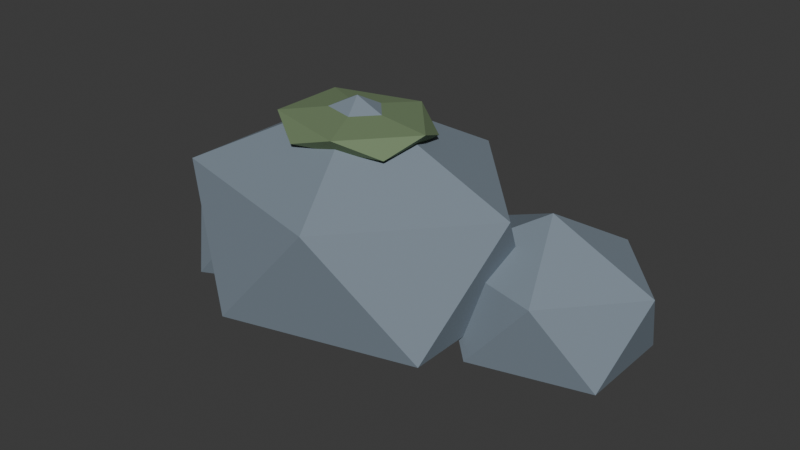 # Source: RockCluster.blend  (saved by Blender 5.2.44; exported with 4.5.12 LTS)
import bpy
from mathutils import Matrix  # noqa: F401  (used for matrix-valued properties, if any)

bpy.ops.wm.read_factory_settings(use_empty=True)
scene = bpy.context.scene
scene.name = 'Scene'

# ---- collections
col_collection = bpy.data.collections.new('Collection'); scene.collection.children.link(col_collection)

# ---- materials (node trees are filled in below, after node groups)
mat_l01r_slate = bpy.data.materials.new('L01R_Slate')
mat_l01r_slate.diffuse_color = (0.2, 0.25, 0.3, 1.0)
mat_l01r_moss = bpy.data.materials.new('L01R_Moss')
mat_l01r_moss.diffuse_color = (0.16, 0.23, 0.12, 1.0)

# ---- material node trees
mat_l01r_slate.use_nodes = True; mat_l01r_slate.node_tree.nodes.clear()
_N = mat_l01r_slate.node_tree.nodes; _L = mat_l01r_slate.node_tree.links
n0 = _N.new('ShaderNodeBsdfPrincipled'); n0.name = 'Principled BSDF'; n0.location = (-200, 100)
n0.inputs[0].default_value = (0.2, 0.25, 0.3, 1.0)
n0.inputs[2].default_value = 0.8
n0.inputs[10].default_value = 0.005
n1 = _N.new('ShaderNodeOutputMaterial'); n1.name = 'Material Output'; n1.location = (200, 100)
_L.new(n0.outputs[0], n1.inputs[0])
n1.is_active_output = True
mat_l01r_moss.use_nodes = True; mat_l01r_moss.node_tree.nodes.clear()
_N = mat_l01r_moss.node_tree.nodes; _L = mat_l01r_moss.node_tree.links
n0 = _N.new('ShaderNodeBsdfPrincipled'); n0.name = 'Principled BSDF'; n0.location = (-200, 100)
n0.inputs[0].default_value = (0.16, 0.23, 0.12, 1.0)
n0.inputs[2].default_value = 0.8
n0.inputs[10].default_value = 0.005
n1 = _N.new('ShaderNodeOutputMaterial'); n1.name = 'Material Output'; n1.location = (200, 100)
_L.new(n0.outputs[0], n1.inputs[0])
n1.is_active_output = True

# ---- world
world_world = bpy.data.worlds.new('World'); scene.world = world_world
world_world.use_nodes = True; world_world.node_tree.nodes.clear()
_N = world_world.node_tree.nodes; _L = world_world.node_tree.links
n0 = _N.new('ShaderNodeOutputWorld'); n0.name = 'World Output'; n0.location = (200, 100)
n1 = _N.new('ShaderNodeBackground'); n1.name = 'Background'; n1.location = (-200, 100)
n1.inputs[0].default_value = (0.05088, 0.05088, 0.05088, 1.0)
_L.new(n1.outputs[0], n0.inputs[0])
n0.is_active_output = True
world_world.color = (0.05088, 0.05088, 0.05088)
world_world.sun_shadow_jitter_overblur = 0.0

# ---- meshes
me_icosphere_006 = bpy.data.meshes.new('Icosphere.006')
me_icosphere_006.from_pydata([(0.0, 0.0, -0.09), (0.4703, -0.2786, 0.1588), (-0.1797, -0.4508, 0.1588), (-0.5814, 0.0, 0.1588), (-0.1797, 0.4508, 0.1588), (0.4703, 0.2786, 0.1588), (0.1797, -0.4508, 0.5612), (-0.4703, -0.2786, 0.5612), (-0.4703, 0.2786, 0.5612), (0.1797, 0.4508, 0.5612), (0.5814, 0.0, 0.5612), (0.0, 0.0, 0.81), (0.6, 0.2, -0.08), (0.8894, 0.02651, 0.08584), (0.4894, -0.08071, 0.08584), (0.2422, 0.2, 0.08584), (0.4894, 0.4807, 0.08584), (0.8894, 0.3735, 0.08584), (0.7106, -0.08071, 0.3542), (0.3106, 0.02651, 0.3542), (0.3106, 0.3735, 0.3542), (0.7106, 0.4807, 0.3542), (0.9578, 0.2, 0.3542), (0.6, 0.2, 0.52), (-0.45, 0.2, -0.05), (-0.1967, -0.06286, 0.0882), (-0.5467, -0.2253, 0.0882), (-0.763, 0.2, 0.0882), (-0.5467, 0.6253, 0.0882), (-0.1967, 0.4629, 0.0882), (-0.3533, -0.2253, 0.3118), (-0.7033, -0.06286, 0.3118), (-0.7033, 0.4629, 0.3118), (-0.3533, 0.6253, 0.3118), (-0.137, 0.2, 0.3118), (-0.45, 0.2, 0.45), (0.0, 0.0, 0.66), (0.2171, -0.1314, 0.6932), (-0.08292, -0.2127, 0.6932), (-0.2683, 0.0, 0.6932), (-0.08292, 0.2127, 0.6932), (0.2171, 0.1314, 0.6932), (0.08292, -0.2127, 0.7468), (-0.2171, -0.1314, 0.7468), (-0.2171, 0.1314, 0.7468), (0.08292, 0.2127, 0.7468), (0.2683, 0.0, 0.7468), (0.0, 0.0, 0.78)], [], [(0, 1, 2), (1, 0, 5), (0, 2, 3), (0, 3, 4), (0, 4, 5), (1, 5, 10), (2, 1, 6), (3, 2, 7), (4, 3, 8), (5, 4, 9), (1, 10, 6), (2, 6, 7), (3, 7, 8), (4, 8, 9), (5, 9, 10), (6, 10, 11), (7, 6, 11), (8, 7, 11), (9, 8, 11), (10, 9, 11), (12, 13, 14), (13, 12, 17), (12, 14, 15), (12, 15, 16), (12, 16, 17), (13, 17, 22), (14, 13, 18), (15, 14, 19), (16, 15, 20), (17, 16, 21), (13, 22, 18), (14, 18, 19), (15, 19, 20), (16, 20, 21), (17, 21, 22), (18, 22, 23), (19, 18, 23), (20, 19, 23), (21, 20, 23), (22, 21, 23), (24, 25, 26), (25, 24, 29), (24, 26, 27), (24, 27, 28), (24, 28, 29), (25, 29, 34), (26, 25, 30), (27, 26, 31), (28, 27, 32), (29, 28, 33), (25, 34, 30), (26, 30, 31), (27, 31, 32), (28, 32, 33), (29, 33, 34), (30, 34, 35), (31, 30, 35), (32, 31, 35), (33, 32, 35), (34, 33, 35), (36, 37, 38), (37, 36, 41), (36, 38, 39), (36, 39, 40), (36, 40, 41), (37, 41, 46), (38, 37, 42), (39, 38, 43), (40, 39, 44), (41, 40, 45), (37, 46, 42), (38, 42, 43), (39, 43, 44), (40, 44, 45), (41, 45, 46), (42, 46, 47), (43, 42, 47), (44, 43, 47), (45, 44, 47), (46, 45, 47)])
me_icosphere_006.polygons.foreach_set('material_index', [0, 0, 0, 0, 0, 0, 0, 0, 0, 0, 0, 0, 0, 0, 0, 0, 0, 0, 0, 0, 0, 0, 0, 0, 0, 0, 0, 0, 0, 0, 0, 0, 0, 0, 0, 0, 0, 0, 0, 0, 0, 0, 0, 0, 0, 0, 0, 0, 0, 0, 0, 0, 0, 0, 0, 0, 0, 0, 0, 0, 1, 1, 1, 1, 1, 1, 1, 1, 1, 1, 1, 1, 1, 1, 1, 1, 1, 1, 1, 1])
_uv = me_icosphere_006.uv_layers.new(name='UVMap')
_uv.uv.foreach_set('vector', [0.3413, 0.5049, 0.183, 0.635, 0.183, 0.4009, 0.183, 0.635, 0.3413, 0.5049, 0.3592, 0.6781, 0.3413, 0.5049, 0.183, 0.4009, 0.3592, 0.2993, 0.605, 0.2969, 0.5892, 0.1106, 0.7547, 0.241, 0.2946, 0.2993, 0.1273, 0.2993, 0.2751, 0.1166, 0.7389, 0.7938, 0.5892, 0.8513, 0.5734, 0.7408, 0.3876, 0.185, 0.2946, 0.003731, 0.4219, -1.789e-08, 0.5338, 0.2993, 0.3876, 0.185, 0.5697, 0.1827, 0.7547, 0.241, 0.5892, 0.1106, 0.7547, 0.05752, 0.2751, 0.1166, 0.1273, 0.2993, 0.09302, 0.1143, 0.7389, 0.7938, 0.5734, 0.7408, 0.7389, 0.6103, 0.3876, 0.185, 0.4219, -1.789e-08, 0.5697, 0.1827, 0.5892, 0.1106, 0.605, 2.686e-09, 0.7547, 0.05752, 0.1273, 0.2993, -1.5e-08, 0.2956, 0.09302, 0.1143, 0.2751, 0.1166, 0.09302, 0.1143, 0.2392, -7.657e-09, 0.7389, 0.6103, 0.5734, 0.7408, 0.5892, 0.5544, 0.5697, 0.1827, 0.4219, -1.789e-08, 0.5892, -2.752e-08, 0.183, 0.6278, -1.697e-09, 0.6796, 0.02979, 0.4916, 0.183, 0.3928, 0.183, 0.6278, 0.02979, 0.4916, 2.403e-08, 0.2993, 0.183, 0.3928, 0.02979, 0.4916, 0.8546, 0.1269, 0.7547, 0.2061, 0.7547, 0.06197, 0.7547, 0.2061, 0.8546, 0.1269, 0.8644, 0.2332, 0.8546, 0.1269, 0.7547, 0.06197, 0.8644, 1.266e-08, 0.3701, 0.9483, 0.3592, 0.8306, 0.4644, 0.9079, 0.3592, 0.7565, 0.3592, 0.6498, 0.4739, 0.7382, 0.5696, 0.9154, 0.4753, 0.9483, 0.4644, 0.8743, 0.1175, 0.8155, 0.00455, 0.8697, -1.721e-08, 0.7863, 0.1901, 0.7268, 0.1175, 0.8155, 0.1147, 0.698, 0.4644, 0.9079, 0.3592, 0.8306, 0.4644, 0.7894, 0.4739, 0.7382, 0.3592, 0.6498, 0.4767, 0.6206, 0.5696, 0.9154, 0.4644, 0.8743, 0.5696, 0.7969, 0.1175, 0.8155, -1.721e-08, 0.7863, 0.1147, 0.698, 0.3592, 0.8306, 0.3701, 0.7565, 0.4644, 0.7894, 0.3592, 0.6498, 0.3638, 0.5664, 0.4767, 0.6206, 0.4739, 0.7382, 0.4767, 0.6206, 0.5493, 0.7093, 0.5696, 0.7969, 0.4644, 0.8743, 0.4753, 0.7565, 0.1147, 0.698, -1.721e-08, 0.7863, -2.992e-08, 0.6796, 0.8528, 0.756, 0.7389, 0.7886, 0.7565, 0.6725, 0.8528, 0.6113, 0.8528, 0.756, 0.7565, 0.6725, 0.7389, 0.5544, 0.8528, 0.6113, 0.7565, 0.6725, 0.7005, 0.4526, 0.5734, 0.4043, 0.6555, 0.2993, 0.5734, 0.4043, 0.7005, 0.4526, 0.6555, 0.5544, 0.7005, 0.4526, 0.6555, 0.2993, 0.7884, 0.3846, 0.7005, 0.4526, 0.7884, 0.3846, 0.7884, 0.5423, 0.7005, 0.4526, 0.7884, 0.5423, 0.6555, 0.5544, 0.8528, 0.7025, 0.8837, 0.5544, 0.934, 0.6111, 0.8837, 0.8204, 0.8528, 0.7025, 0.934, 0.7756, 0.785, 0.7886, 0.8222, 0.9074, 0.7389, 0.8341, 0.9456, 0.04488, 0.9456, 0.2093, 0.8644, 0.1179, 0.8528, 0.9545, 0.8528, 0.8204, 0.936, 0.8812, 0.8528, 0.7025, 0.934, 0.6111, 0.934, 0.7756, 0.8222, 0.9074, 0.7389, 0.9681, 0.7389, 0.8341, 0.9456, 0.2093, 0.8953, 0.266, 0.8644, 0.1179, 0.9456, 0.04488, 0.8644, 0.1179, 0.8953, 1.241e-08, 0.8528, 0.9545, 0.936, 0.8812, 0.8988, 1.0, 0.5734, 0.308, 0.5734, 0.4731, 0.4869, 0.4141, 0.441, 0.2993, 0.5734, 0.308, 0.4869, 0.4141, 0.3592, 0.459, 0.441, 0.2993, 0.4869, 0.4141, 0.441, 0.5664, 0.3592, 0.459, 0.4869, 0.4141, 0.5734, 0.4731, 0.441, 0.5664, 0.4869, 0.4141, 0.8443, 0.3929, 0.8714, 0.3078, 0.9226, 0.403, 0.8714, 0.3078, 0.8443, 0.3929, 0.7884, 0.3288, 0.8443, 0.3929, 0.9226, 0.403, 0.8714, 0.483, 0.8443, 0.3929, 0.8714, 0.483, 0.7884, 0.4371, 0.8443, 0.3929, 0.7884, 0.4371, 0.7884, 0.3288, 0.8714, 0.3078, 0.7884, 0.3288, 0.8322, 0.2993, 0.9226, 0.403, 0.8714, 0.3078, 0.9151, 0.3452, 0.8714, 0.483, 0.9226, 0.403, 0.9151, 0.4535, 0.8222, 0.8871, 0.8222, 0.7886, 0.8457, 0.8354, 0.2181, 0.6781, 0.2181, 0.7867, 0.1952, 0.731, 0.2181, 0.8384, 0.1946, 0.8853, 0.1946, 0.7867, 0.5493, 0.6221, 0.5723, 0.5664, 0.5723, 0.675, 0.2607, 0.8614, 0.2181, 0.8307, 0.3053, 0.8518, 0.3478, 0.8161, 0.3053, 0.8518, 0.3592, 0.7575, 0.3478, 0.7087, 0.3592, 0.7575, 0.3053, 0.6781, 0.2181, 0.7233, 0.3053, 0.6781, 0.2791, 0.7665, 0.2181, 0.8307, 0.2181, 0.7233, 0.2791, 0.7665, 0.3053, 0.8518, 0.2181, 0.8307, 0.2791, 0.7665, 0.3592, 0.7575, 0.3053, 0.8518, 0.2791, 0.7665, 0.3053, 0.6781, 0.3592, 0.7575, 0.2791, 0.7665])
me_icosphere_006.materials.append(mat_l01r_slate)
me_icosphere_006.materials.append(mat_l01r_moss)
me_icosphere_006.update()

# ---- objects
ob_l01r_rockcluster = bpy.data.objects.new('L01R_RockCluster', me_icosphere_006)

# ---- transforms, parenting, visibility, modifiers, constraints
ob_l01r_rockcluster.location = (0.0, 0.0, 0.0)

# ---- collection membership
col_collection.objects.link(ob_l01r_rockcluster)

# ---- scene / render settings (as saved in the file)
scene.frame_start = 1; scene.frame_end = 250; scene.frame_set(1)
scene.render.engine = 'BLENDER_EEVEE_NEXT'
scene.render.bake_bias = 0.0
scene.render.bake_samples = 0
scene.render.compositor_device = 'GPU'
scene.eevee.use_volume_custom_range = False
scene.eevee.fast_gi_thickness_near = 0.1
scene.eevee.fast_gi_thickness_far = 0.0
scene.eevee.ray_tracing_options.screen_trace_thickness = 0.1
bpy.context.view_layer.update()

# ---- added for rendering (the .blend has no active camera and no usable light): camera, sun
cam_auto = bpy.data.cameras.new('AutoCamera')
cam_auto.lens = 50.0
cam_auto.sensor_width = 36.0
cam_auto.clip_end = 1000.0
ob_auto_camera = bpy.data.objects.new('AutoCamera', cam_auto)
scene.collection.objects.link(ob_auto_camera)
ob_auto_camera.location = (2.15155, -2.37779, 2.00336)
ob_auto_camera.rotation_euler = (1.09748, -7.21219e-08, 0.694738)
scene.camera = ob_auto_camera
light_auto_sun = bpy.data.lights.new('AutoSun', 'SUN')
light_auto_sun.energy = 3.0
light_auto_sun.angle = 0.0523599
ob_auto_sun = bpy.data.objects.new('AutoSun', light_auto_sun)
scene.collection.objects.link(ob_auto_sun)
ob_auto_sun.rotation_euler = (0.872665, 0.174533, 0.523599)
bpy.context.view_layer.update()
